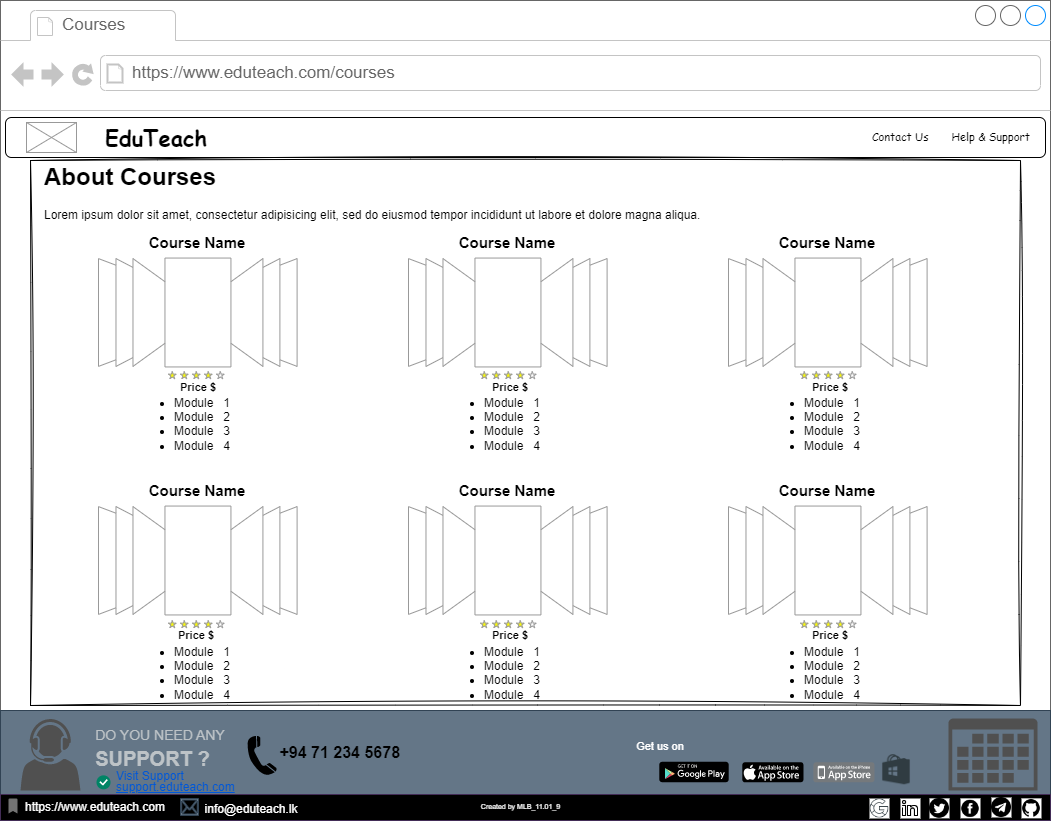

The diagram above was exported from draw.io. Its source (the exported page's mxGraphModel, read from the mxfile embedded in the PNG):
<mxGraphModel dx="1221" dy="711" grid="1" gridSize="10" guides="1" tooltips="1" connect="1" arrows="1" fold="1" page="1" pageScale="1" pageWidth="1100" pageHeight="850" background="none" math="0" shadow="0">
  <root>
    <mxCell id="0" />
    <mxCell id="1" parent="0" />
    <mxCell id="7026571954dc6520-1" value="" style="strokeWidth=1;shadow=0;dashed=0;align=center;html=1;shape=mxgraph.mockup.containers.browserWindow;rSize=0;strokeColor=#666666;mainText=,;recursiveResize=0;rounded=0;labelBackgroundColor=none;fontFamily=Verdana;fontSize=12" parent="1" vertex="1">
      <mxGeometry x="30" y="20" width="1050" height="820" as="geometry" />
    </mxCell>
    <mxCell id="7026571954dc6520-2" value="Courses" style="strokeWidth=1;shadow=0;dashed=0;align=center;html=1;shape=mxgraph.mockup.containers.anchor;fontSize=17;fontColor=#666666;align=left;" parent="7026571954dc6520-1" vertex="1">
      <mxGeometry x="60" y="12" width="110" height="26" as="geometry" />
    </mxCell>
    <mxCell id="7026571954dc6520-3" value="https://www.eduteach.com/courses" style="strokeWidth=1;shadow=0;dashed=0;align=center;html=1;shape=mxgraph.mockup.containers.anchor;rSize=0;fontSize=17;fontColor=#666666;align=left;" parent="7026571954dc6520-1" vertex="1">
      <mxGeometry x="130" y="60" width="480" height="26" as="geometry" />
    </mxCell>
    <mxCell id="r7o6MAHYiM6A_UejY8GT-2" value="" style="verticalLabelPosition=bottom;shadow=0;dashed=0;align=center;html=1;verticalAlign=top;strokeWidth=1;shape=mxgraph.mockup.navigation.coverFlow;strokeColor=#999999;" parent="7026571954dc6520-1" vertex="1">
      <mxGeometry x="727" y="505" width="200" height="110" as="geometry" />
    </mxCell>
    <mxCell id="r7o6MAHYiM6A_UejY8GT-11" value="" style="verticalLabelPosition=bottom;shadow=0;dashed=0;align=center;html=1;verticalAlign=top;strokeWidth=1;shape=mxgraph.mockup.navigation.coverFlow;strokeColor=#999999;" parent="7026571954dc6520-1" vertex="1">
      <mxGeometry x="97" y="257" width="200" height="110" as="geometry" />
    </mxCell>
    <mxCell id="r7o6MAHYiM6A_UejY8GT-12" value="" style="verticalLabelPosition=bottom;shadow=0;dashed=0;align=center;html=1;verticalAlign=top;strokeWidth=1;shape=mxgraph.mockup.navigation.coverFlow;strokeColor=#999999;" parent="7026571954dc6520-1" vertex="1">
      <mxGeometry x="97" y="505" width="200" height="110" as="geometry" />
    </mxCell>
    <mxCell id="r7o6MAHYiM6A_UejY8GT-13" value="" style="verticalLabelPosition=bottom;shadow=0;dashed=0;align=center;html=1;verticalAlign=top;strokeWidth=1;shape=mxgraph.mockup.navigation.coverFlow;strokeColor=#999999;" parent="7026571954dc6520-1" vertex="1">
      <mxGeometry x="407" y="505" width="200" height="110" as="geometry" />
    </mxCell>
    <mxCell id="r7o6MAHYiM6A_UejY8GT-15" value="" style="verticalLabelPosition=bottom;shadow=0;dashed=0;align=center;html=1;verticalAlign=top;strokeWidth=1;shape=mxgraph.mockup.navigation.coverFlow;strokeColor=#999999;" parent="7026571954dc6520-1" vertex="1">
      <mxGeometry x="407" y="257" width="200" height="110" as="geometry" />
    </mxCell>
    <mxCell id="r7o6MAHYiM6A_UejY8GT-16" value="" style="verticalLabelPosition=bottom;shadow=0;dashed=0;align=center;html=1;verticalAlign=top;strokeWidth=1;shape=mxgraph.mockup.navigation.coverFlow;strokeColor=#999999;" parent="7026571954dc6520-1" vertex="1">
      <mxGeometry x="727" y="257" width="200" height="110" as="geometry" />
    </mxCell>
    <mxCell id="r7o6MAHYiM6A_UejY8GT-17" value="&lt;b&gt;&lt;font style=&quot;font-size: 15px;&quot;&gt;Course Name&lt;/font&gt;&lt;/b&gt;" style="text;html=1;strokeColor=none;fillColor=none;align=center;verticalAlign=middle;whiteSpace=wrap;rounded=0;" parent="7026571954dc6520-1" vertex="1">
      <mxGeometry x="122" y="227" width="150" height="30" as="geometry" />
    </mxCell>
    <mxCell id="r7o6MAHYiM6A_UejY8GT-18" value="&lt;b&gt;&lt;font style=&quot;font-size: 15px;&quot;&gt;Course Name&lt;/font&gt;&lt;/b&gt;" style="text;html=1;strokeColor=none;fillColor=none;align=center;verticalAlign=middle;whiteSpace=wrap;rounded=0;" parent="7026571954dc6520-1" vertex="1">
      <mxGeometry x="122" y="475" width="150" height="30" as="geometry" />
    </mxCell>
    <mxCell id="r7o6MAHYiM6A_UejY8GT-19" value="&lt;b&gt;&lt;font style=&quot;font-size: 15px;&quot;&gt;Course Name&lt;/font&gt;&lt;/b&gt;" style="text;html=1;strokeColor=none;fillColor=none;align=center;verticalAlign=middle;whiteSpace=wrap;rounded=0;" parent="7026571954dc6520-1" vertex="1">
      <mxGeometry x="432" y="475" width="150" height="30" as="geometry" />
    </mxCell>
    <mxCell id="r7o6MAHYiM6A_UejY8GT-20" value="&lt;b&gt;&lt;font style=&quot;font-size: 15px;&quot;&gt;Course Name&lt;/font&gt;&lt;/b&gt;" style="text;html=1;strokeColor=none;fillColor=none;align=center;verticalAlign=middle;whiteSpace=wrap;rounded=0;" parent="7026571954dc6520-1" vertex="1">
      <mxGeometry x="432" y="227" width="150" height="30" as="geometry" />
    </mxCell>
    <mxCell id="r7o6MAHYiM6A_UejY8GT-21" value="&lt;b&gt;&lt;font style=&quot;font-size: 15px;&quot;&gt;Course Name&lt;/font&gt;&lt;/b&gt;" style="text;html=1;strokeColor=none;fillColor=none;align=center;verticalAlign=middle;whiteSpace=wrap;rounded=0;" parent="7026571954dc6520-1" vertex="1">
      <mxGeometry x="752" y="475" width="150" height="30" as="geometry" />
    </mxCell>
    <mxCell id="r7o6MAHYiM6A_UejY8GT-22" value="&lt;b&gt;&lt;font style=&quot;font-size: 15px;&quot;&gt;Course Name&lt;/font&gt;&lt;/b&gt;" style="text;html=1;strokeColor=none;fillColor=none;align=center;verticalAlign=middle;whiteSpace=wrap;rounded=0;" parent="7026571954dc6520-1" vertex="1">
      <mxGeometry x="752" y="227" width="150" height="30" as="geometry" />
    </mxCell>
    <mxCell id="r7o6MAHYiM6A_UejY8GT-23" value="&lt;ul&gt;&lt;li&gt;Module&amp;nbsp; &amp;nbsp;1&lt;/li&gt;&lt;li&gt;Module&amp;nbsp; &amp;nbsp;2&lt;/li&gt;&lt;li&gt;Module&amp;nbsp; &amp;nbsp;3&lt;/li&gt;&lt;li&gt;Module&amp;nbsp; &amp;nbsp;4&lt;/li&gt;&lt;/ul&gt;" style="text;strokeColor=none;fillColor=none;html=1;whiteSpace=wrap;verticalAlign=middle;overflow=hidden;" parent="7026571954dc6520-1" vertex="1">
      <mxGeometry x="132" y="381" width="130" height="80" as="geometry" />
    </mxCell>
    <mxCell id="r7o6MAHYiM6A_UejY8GT-24" value="&lt;ul&gt;&lt;li&gt;Module&amp;nbsp; &amp;nbsp;1&lt;/li&gt;&lt;li&gt;Module&amp;nbsp; &amp;nbsp;2&lt;/li&gt;&lt;li&gt;Module&amp;nbsp; &amp;nbsp;3&lt;/li&gt;&lt;li&gt;Module&amp;nbsp; &amp;nbsp;4&lt;/li&gt;&lt;/ul&gt;" style="text;strokeColor=none;fillColor=none;html=1;whiteSpace=wrap;verticalAlign=middle;overflow=hidden;" parent="7026571954dc6520-1" vertex="1">
      <mxGeometry x="442" y="381" width="130" height="80" as="geometry" />
    </mxCell>
    <mxCell id="r7o6MAHYiM6A_UejY8GT-25" value="&lt;ul&gt;&lt;li&gt;Module&amp;nbsp; &amp;nbsp;1&lt;/li&gt;&lt;li&gt;Module&amp;nbsp; &amp;nbsp;2&lt;/li&gt;&lt;li&gt;Module&amp;nbsp; &amp;nbsp;3&lt;/li&gt;&lt;li&gt;Module&amp;nbsp; &amp;nbsp;4&lt;/li&gt;&lt;/ul&gt;" style="text;strokeColor=none;fillColor=none;html=1;whiteSpace=wrap;verticalAlign=middle;overflow=hidden;" parent="7026571954dc6520-1" vertex="1">
      <mxGeometry x="762" y="381" width="130" height="80" as="geometry" />
    </mxCell>
    <mxCell id="r7o6MAHYiM6A_UejY8GT-26" value="&lt;ul&gt;&lt;li&gt;Module&amp;nbsp; &amp;nbsp;1&lt;/li&gt;&lt;li&gt;Module&amp;nbsp; &amp;nbsp;2&lt;/li&gt;&lt;li&gt;Module&amp;nbsp; &amp;nbsp;3&lt;/li&gt;&lt;li&gt;Module&amp;nbsp; &amp;nbsp;4&lt;/li&gt;&lt;/ul&gt;" style="text;strokeColor=none;fillColor=none;html=1;whiteSpace=wrap;verticalAlign=middle;overflow=hidden;" parent="7026571954dc6520-1" vertex="1">
      <mxGeometry x="132" y="630" width="130" height="80" as="geometry" />
    </mxCell>
    <mxCell id="r7o6MAHYiM6A_UejY8GT-46" value="&lt;ul&gt;&lt;li&gt;Module&amp;nbsp; &amp;nbsp;1&lt;/li&gt;&lt;li&gt;Module&amp;nbsp; &amp;nbsp;2&lt;/li&gt;&lt;li&gt;Module&amp;nbsp; &amp;nbsp;3&lt;/li&gt;&lt;li&gt;Module&amp;nbsp; &amp;nbsp;4&lt;/li&gt;&lt;/ul&gt;" style="text;strokeColor=none;fillColor=none;html=1;whiteSpace=wrap;verticalAlign=middle;overflow=hidden;" parent="7026571954dc6520-1" vertex="1">
      <mxGeometry x="442" y="630" width="130" height="80" as="geometry" />
    </mxCell>
    <mxCell id="r7o6MAHYiM6A_UejY8GT-47" value="&lt;ul&gt;&lt;li&gt;Module&amp;nbsp; &amp;nbsp;1&lt;/li&gt;&lt;li&gt;Module&amp;nbsp; &amp;nbsp;2&lt;/li&gt;&lt;li&gt;Module&amp;nbsp; &amp;nbsp;3&lt;/li&gt;&lt;li&gt;Module&amp;nbsp; &amp;nbsp;4&lt;/li&gt;&lt;/ul&gt;" style="text;strokeColor=none;fillColor=none;html=1;whiteSpace=wrap;verticalAlign=middle;overflow=hidden;" parent="7026571954dc6520-1" vertex="1">
      <mxGeometry x="762" y="630" width="130" height="80" as="geometry" />
    </mxCell>
    <mxCell id="LoF_D8ftlG8vqLDM8Cvz-1" value="&lt;font style=&quot;font-size: 7px;&quot;&gt;Created by MLB_11.01_9&lt;/font&gt;" style="text;html=1;strokeColor=none;fillColor=none;align=center;verticalAlign=middle;whiteSpace=wrap;rounded=0;" parent="1" vertex="1">
      <mxGeometry x="460" y="810" width="181" height="30" as="geometry" />
    </mxCell>
    <mxCell id="LoF_D8ftlG8vqLDM8Cvz-2" value="" style="rounded=1;whiteSpace=wrap;html=1;" parent="1" vertex="1">
      <mxGeometry x="35" y="137" width="1040" height="40" as="geometry" />
    </mxCell>
    <mxCell id="LoF_D8ftlG8vqLDM8Cvz-3" value="" style="verticalLabelPosition=bottom;shadow=0;dashed=0;align=center;html=1;verticalAlign=top;strokeWidth=1;shape=mxgraph.mockup.graphics.simpleIcon;strokeColor=#999999;" parent="1" vertex="1">
      <mxGeometry x="56" y="142" width="50" height="30" as="geometry" />
    </mxCell>
    <mxCell id="LoF_D8ftlG8vqLDM8Cvz-5" value="&lt;font size=&quot;1&quot; face=&quot;Comic Sans MS&quot; style=&quot;&quot;&gt;&lt;span style=&quot;font-size: 11px;&quot;&gt;Contact Us&amp;nbsp; &amp;nbsp; &amp;nbsp; &amp;nbsp;Help &amp;amp; Support&lt;/span&gt;&lt;/font&gt;" style="text;html=1;strokeColor=none;fillColor=none;align=right;verticalAlign=middle;whiteSpace=wrap;rounded=0;" parent="1" vertex="1">
      <mxGeometry x="792" y="142" width="270" height="30" as="geometry" />
    </mxCell>
    <mxCell id="796VdTpRs6x_GsB5o8sN-1" value="" style="rounded=0;whiteSpace=wrap;html=1;fillColor=#647687;strokeColor=#314354;fontColor=#ffffff;" parent="1" vertex="1">
      <mxGeometry x="30" y="730" width="1050" height="110" as="geometry" />
    </mxCell>
    <mxCell id="796VdTpRs6x_GsB5o8sN-2" value="" style="dashed=0;outlineConnect=0;html=1;align=center;labelPosition=center;verticalLabelPosition=bottom;verticalAlign=top;shape=mxgraph.weblogos.app_store;fillColor=#000000;strokeColor=none" parent="1" vertex="1">
      <mxGeometry x="771.8" y="781.85" width="61.2" height="20" as="geometry" />
    </mxCell>
    <mxCell id="796VdTpRs6x_GsB5o8sN-3" value="" style="dashed=0;outlineConnect=0;html=1;align=center;labelPosition=center;verticalLabelPosition=bottom;verticalAlign=top;shape=mxgraph.weblogos.app_store_iphone;fillColor=#75797C;strokeColor=none" parent="1" vertex="1">
      <mxGeometry x="842.8" y="781.85" width="61.2" height="20" as="geometry" />
    </mxCell>
    <mxCell id="796VdTpRs6x_GsB5o8sN-4" value="" style="dashed=0;outlineConnect=0;html=1;align=center;labelPosition=center;verticalLabelPosition=bottom;verticalAlign=top;shape=mxgraph.webicons.google_play;fillColor=#000000" parent="1" vertex="1">
      <mxGeometry x="688.8" y="781.25" width="69.4" height="20.6" as="geometry" />
    </mxCell>
    <mxCell id="796VdTpRs6x_GsB5o8sN-5" value="&lt;font style=&quot;font-size: 11px;&quot; color=&quot;#ffffff&quot;&gt;Get us on&lt;/font&gt;" style="text;html=1;strokeColor=none;fillColor=none;align=center;verticalAlign=middle;whiteSpace=wrap;rounded=0;" parent="1" vertex="1">
      <mxGeometry x="660" y="751.25" width="60" height="30" as="geometry" />
    </mxCell>
    <mxCell id="796VdTpRs6x_GsB5o8sN-6" value="&lt;p style=&quot;line-height: 90%;&quot;&gt;&lt;/p&gt;&lt;div style=&quot;text-align: left; line-height: 40%; font-size: 11px;&quot;&gt;&lt;p style=&quot;margin: 0px 0px 10px; color: rgb(189, 195, 199); font-family: &amp;quot;Open Sans&amp;quot;, sans-serif; font-size: 14px; line-height: 40%;&quot; dir=&quot;ltr&quot;&gt;&lt;span style=&quot;background-color: rgb(100, 118, 135);&quot;&gt;DO YOU NEED ANY&lt;/span&gt;&lt;/p&gt;&lt;p style=&quot;margin: 0px 0px 10px; color: rgb(189, 195, 199); font-family: &amp;quot;Open Sans&amp;quot;, sans-serif; font-size: 2rem; line-height: 40%;&quot;&gt;&lt;span style=&quot;font-weight: 700; font-size: 20px; background-color: rgb(100, 118, 135);&quot;&gt;SUPPORT ?&lt;/span&gt;&lt;/p&gt;&lt;/div&gt;&lt;p&gt;&lt;/p&gt;" style="text;html=1;strokeColor=none;fillColor=none;align=center;verticalAlign=middle;whiteSpace=wrap;rounded=0;" parent="1" vertex="1">
      <mxGeometry x="110" y="733.5" width="160" height="71.5" as="geometry" />
    </mxCell>
    <mxCell id="796VdTpRs6x_GsB5o8sN-7" value="" style="shape=image;html=1;verticalAlign=top;verticalLabelPosition=bottom;labelBackgroundColor=#ffffff;imageAspect=0;aspect=fixed;image=https://cdn1.iconfinder.com/data/icons/logos-brands-1/24/logo_brand_brands_logos_microsoft_store_windows-128.png" parent="1" vertex="1">
      <mxGeometry x="911" y="774.25" width="30" height="30" as="geometry" />
    </mxCell>
    <mxCell id="796VdTpRs6x_GsB5o8sN-8" value="" style="sketch=0;pointerEvents=1;shadow=0;dashed=0;html=1;strokeColor=none;fillColor=#505050;labelPosition=center;verticalLabelPosition=bottom;verticalAlign=top;outlineConnect=0;align=center;shape=mxgraph.office.concepts.calendar;" parent="1" vertex="1">
      <mxGeometry x="978" y="738" width="89" height="72" as="geometry" />
    </mxCell>
    <mxCell id="796VdTpRs6x_GsB5o8sN-9" value="&lt;p style=&quot;line-height: 90%;&quot;&gt;Visit Support&lt;br&gt;&lt;u&gt;support.eduteach.com&lt;/u&gt;&lt;/p&gt;" style="fillColor=none;strokeColor=none;html=1;fontColor=#0057D8;align=left;fontSize=12;sketch=0;" parent="1" vertex="1">
      <mxGeometry x="144" y="784.85" width="125" height="33" as="geometry" />
    </mxCell>
    <mxCell id="796VdTpRs6x_GsB5o8sN-10" value="" style="html=1;shadow=0;dashed=0;shape=mxgraph.atlassian.checkbox;fillColor=#008465;strokeColor=none;html=1;sketch=0;" parent="1" vertex="1">
      <mxGeometry x="126" y="794.85" width="14" height="14" as="geometry" />
    </mxCell>
    <mxCell id="796VdTpRs6x_GsB5o8sN-11" value="" style="sketch=0;pointerEvents=1;shadow=0;dashed=0;html=1;strokeColor=none;fillColor=#505050;labelPosition=center;verticalLabelPosition=bottom;verticalAlign=top;outlineConnect=0;align=center;shape=mxgraph.office.users.call_center_agent;" parent="1" vertex="1">
      <mxGeometry x="50" y="738.37" width="60" height="71.75" as="geometry" />
    </mxCell>
    <mxCell id="796VdTpRs6x_GsB5o8sN-12" value="" style="shape=mxgraph.signs.tech.telephone_3;html=1;pointerEvents=1;fillColor=#000000;strokeColor=none;verticalLabelPosition=bottom;verticalAlign=top;align=center;" parent="1" vertex="1">
      <mxGeometry x="277" y="755.25" width="29.31" height="40" as="geometry" />
    </mxCell>
    <mxCell id="796VdTpRs6x_GsB5o8sN-13" value="&lt;b&gt;&lt;font style=&quot;font-size: 16px;&quot;&gt;+94 71 234 5678&amp;nbsp;&lt;/font&gt;&lt;/b&gt;" style="text;html=1;strokeColor=none;fillColor=none;align=center;verticalAlign=middle;whiteSpace=wrap;rounded=0;" parent="1" vertex="1">
      <mxGeometry x="287" y="757.37" width="170" height="30" as="geometry" />
    </mxCell>
    <mxCell id="796VdTpRs6x_GsB5o8sN-14" value="" style="rounded=0;whiteSpace=wrap;html=1;fillColor=#000000;fontColor=#ffffff;strokeColor=#432D57;" parent="1" vertex="1">
      <mxGeometry x="30" y="814" width="1050" height="26" as="geometry" />
    </mxCell>
    <mxCell id="796VdTpRs6x_GsB5o8sN-15" value="&lt;font color=&quot;#ffffff&quot; style=&quot;font-size: 7px;&quot;&gt;Created by MLB_11.01_9&lt;/font&gt;" style="text;html=1;strokeColor=none;fillColor=none;align=center;verticalAlign=middle;whiteSpace=wrap;rounded=0;" parent="1" vertex="1">
      <mxGeometry x="460" y="810" width="181" height="30" as="geometry" />
    </mxCell>
    <mxCell id="796VdTpRs6x_GsB5o8sN-16" value="" style="shape=image;html=1;verticalAlign=top;verticalLabelPosition=bottom;labelBackgroundColor=#ffffff;imageAspect=0;aspect=fixed;image=https://cdn2.iconfinder.com/data/icons/social-media-2421/512/Telegram-128.png;imageBackground=default;" parent="1" vertex="1">
      <mxGeometry x="1021" y="817" width="20" height="20" as="geometry" />
    </mxCell>
    <mxCell id="796VdTpRs6x_GsB5o8sN-17" value="" style="shape=image;html=1;verticalAlign=top;verticalLabelPosition=bottom;labelBackgroundColor=#ffffff;imageAspect=0;aspect=fixed;image=https://cdn3.iconfinder.com/data/icons/picons-social/57/46-facebook-128.png;imageBackground=default;" parent="1" vertex="1">
      <mxGeometry x="990" y="817.85" width="20" height="20" as="geometry" />
    </mxCell>
    <mxCell id="796VdTpRs6x_GsB5o8sN-18" value="" style="shape=image;html=1;verticalAlign=top;verticalLabelPosition=bottom;labelBackgroundColor=#ffffff;imageAspect=0;aspect=fixed;image=https://cdn1.iconfinder.com/data/icons/social-media-circle-7/512/Circled_Twitter_svg-128.png;imageBackground=default;" parent="1" vertex="1">
      <mxGeometry x="959" y="817.85" width="20" height="20" as="geometry" />
    </mxCell>
    <mxCell id="796VdTpRs6x_GsB5o8sN-19" value="" style="shape=image;html=1;verticalAlign=top;verticalLabelPosition=bottom;labelBackgroundColor=#ffffff;imageAspect=0;aspect=fixed;image=https://cdn4.iconfinder.com/data/icons/ionicons/512/icon-social-github-128.png;imageBackground=default;" parent="1" vertex="1">
      <mxGeometry x="1051" y="817.85" width="20" height="20" as="geometry" />
    </mxCell>
    <mxCell id="796VdTpRs6x_GsB5o8sN-20" value="" style="shape=image;html=1;verticalAlign=top;verticalLabelPosition=bottom;labelBackgroundColor=#ffffff;imageAspect=0;aspect=fixed;image=https://cdn0.iconfinder.com/data/icons/eon-social-media-contact-info-2/32/in_linkedin_portfolio_social_media-128.png;imageBackground=default;" parent="1" vertex="1">
      <mxGeometry x="930" y="818" width="20" height="20" as="geometry" />
    </mxCell>
    <mxCell id="796VdTpRs6x_GsB5o8sN-21" value="" style="shape=image;html=1;verticalAlign=top;verticalLabelPosition=bottom;labelBackgroundColor=#ffffff;imageAspect=0;aspect=fixed;image=https://cdn0.iconfinder.com/data/icons/social-media-and-logos-12/32/Google_Google-128.png;imageBackground=default;" parent="1" vertex="1">
      <mxGeometry x="899" y="818" width="20" height="20" as="geometry" />
    </mxCell>
    <mxCell id="796VdTpRs6x_GsB5o8sN-22" value="&lt;font color=&quot;#ffffff&quot;&gt;https://www.eduteach.com&lt;/font&gt;" style="text;html=1;strokeColor=none;fillColor=none;align=center;verticalAlign=middle;whiteSpace=wrap;rounded=0;" parent="1" vertex="1">
      <mxGeometry x="40" y="812" width="170" height="30" as="geometry" />
    </mxCell>
    <mxCell id="796VdTpRs6x_GsB5o8sN-23" value="" style="shape=mxgraph.signs.tech.mail;html=1;pointerEvents=1;fillColor=#647687;strokeColor=#314354;verticalLabelPosition=bottom;verticalAlign=top;align=center;fontColor=#ffffff;" parent="1" vertex="1">
      <mxGeometry x="210" y="818" width="18" height="17" as="geometry" />
    </mxCell>
    <mxCell id="796VdTpRs6x_GsB5o8sN-24" value="&lt;font color=&quot;#ffffff&quot;&gt;info@eduteach.lk&lt;/font&gt;" style="text;html=1;strokeColor=none;fillColor=none;align=center;verticalAlign=middle;whiteSpace=wrap;rounded=0;" parent="1" vertex="1">
      <mxGeometry x="196" y="814" width="170" height="30" as="geometry" />
    </mxCell>
    <mxCell id="796VdTpRs6x_GsB5o8sN-25" value="" style="html=1;dashed=0;aspect=fixed;verticalLabelPosition=bottom;verticalAlign=top;align=center;shape=mxgraph.gmdl.bookmark;strokeColor=none;fillColor=#737373;shadow=0;sketch=0;" parent="1" vertex="1">
      <mxGeometry x="38" y="818" width="9" height="15" as="geometry" />
    </mxCell>
    <mxCell id="r7o6MAHYiM6A_UejY8GT-49" value="" style="rounded=0;whiteSpace=wrap;html=1;fillColor=none;glass=0;shadow=0;sketch=1;curveFitting=1;jiggle=2;" parent="1" vertex="1">
      <mxGeometry x="60" y="180" width="990" height="545" as="geometry" />
    </mxCell>
    <mxCell id="r7o6MAHYiM6A_UejY8GT-52" value="" style="verticalLabelPosition=bottom;shadow=0;dashed=0;align=center;html=1;verticalAlign=top;strokeWidth=1;shape=mxgraph.mockup.misc.rating;strokeColor=#999999;fillColor=#ffff00;emptyFillColor=#ffffff;grade=4;ratingScale=5;ratingStyle=star;aspect=fixed;" parent="1" vertex="1">
      <mxGeometry x="198" y="391" width="60" height="8" as="geometry" />
    </mxCell>
    <mxCell id="r7o6MAHYiM6A_UejY8GT-53" value="" style="verticalLabelPosition=bottom;shadow=0;dashed=0;align=center;html=1;verticalAlign=top;strokeWidth=1;shape=mxgraph.mockup.misc.rating;strokeColor=#999999;fillColor=#ffff00;emptyFillColor=#ffffff;grade=4;ratingScale=5;ratingStyle=star;aspect=fixed;" parent="1" vertex="1">
      <mxGeometry x="510" y="391" width="60" height="8" as="geometry" />
    </mxCell>
    <mxCell id="r7o6MAHYiM6A_UejY8GT-54" value="" style="verticalLabelPosition=bottom;shadow=0;dashed=0;align=center;html=1;verticalAlign=top;strokeWidth=1;shape=mxgraph.mockup.misc.rating;strokeColor=#999999;fillColor=#ffff00;emptyFillColor=#ffffff;grade=4;ratingScale=5;ratingStyle=star;aspect=fixed;" parent="1" vertex="1">
      <mxGeometry x="830" y="391" width="60" height="8" as="geometry" />
    </mxCell>
    <mxCell id="r7o6MAHYiM6A_UejY8GT-55" value="" style="verticalLabelPosition=bottom;shadow=0;dashed=0;align=center;html=1;verticalAlign=top;strokeWidth=1;shape=mxgraph.mockup.misc.rating;strokeColor=#999999;fillColor=#ffff00;emptyFillColor=#ffffff;grade=4;ratingScale=5;ratingStyle=star;aspect=fixed;" parent="1" vertex="1">
      <mxGeometry x="198" y="640" width="60" height="8" as="geometry" />
    </mxCell>
    <mxCell id="r7o6MAHYiM6A_UejY8GT-56" value="" style="verticalLabelPosition=bottom;shadow=0;dashed=0;align=center;html=1;verticalAlign=top;strokeWidth=1;shape=mxgraph.mockup.misc.rating;strokeColor=#999999;fillColor=#ffff00;emptyFillColor=#ffffff;grade=4;ratingScale=5;ratingStyle=star;aspect=fixed;" parent="1" vertex="1">
      <mxGeometry x="510" y="640" width="60" height="8" as="geometry" />
    </mxCell>
    <mxCell id="r7o6MAHYiM6A_UejY8GT-57" value="" style="verticalLabelPosition=bottom;shadow=0;dashed=0;align=center;html=1;verticalAlign=top;strokeWidth=1;shape=mxgraph.mockup.misc.rating;strokeColor=#999999;fillColor=#ffff00;emptyFillColor=#ffffff;grade=4;ratingScale=5;ratingStyle=star;aspect=fixed;" parent="1" vertex="1">
      <mxGeometry x="830" y="640" width="60" height="8" as="geometry" />
    </mxCell>
    <mxCell id="r7o6MAHYiM6A_UejY8GT-58" value="&lt;h1&gt;About Courses&lt;/h1&gt;&lt;p&gt;Lorem ipsum dolor sit amet, consectetur adipisicing elit, sed do eiusmod tempor incididunt ut labore et dolore magna aliqua.&lt;/p&gt;" style="text;html=1;strokeColor=none;fillColor=none;spacing=5;spacingTop=-20;whiteSpace=wrap;overflow=hidden;rounded=0;" parent="1" vertex="1">
      <mxGeometry x="69" y="177" width="700" height="80" as="geometry" />
    </mxCell>
    <mxCell id="r7o6MAHYiM6A_UejY8GT-59" value="&lt;b style=&quot;font-size: 11px;&quot;&gt;Price $&lt;/b&gt;" style="text;html=1;strokeColor=none;fillColor=none;align=center;verticalAlign=middle;whiteSpace=wrap;rounded=0;fontSize=11;" parent="1" vertex="1">
      <mxGeometry x="197.99999999999994" y="392" width="60" height="30" as="geometry" />
    </mxCell>
    <mxCell id="r7o6MAHYiM6A_UejY8GT-60" value="&lt;b style=&quot;font-size: 11px;&quot;&gt;Price $&lt;/b&gt;" style="text;html=1;strokeColor=none;fillColor=none;align=center;verticalAlign=middle;whiteSpace=wrap;rounded=0;fontSize=11;" parent="1" vertex="1">
      <mxGeometry x="509.99999999999994" y="392" width="60" height="30" as="geometry" />
    </mxCell>
    <mxCell id="r7o6MAHYiM6A_UejY8GT-61" value="&lt;b style=&quot;font-size: 11px;&quot;&gt;Price $&lt;/b&gt;" style="text;html=1;strokeColor=none;fillColor=none;align=center;verticalAlign=middle;whiteSpace=wrap;rounded=0;fontSize=11;" parent="1" vertex="1">
      <mxGeometry x="830" y="392" width="60" height="30" as="geometry" />
    </mxCell>
    <mxCell id="r7o6MAHYiM6A_UejY8GT-62" value="&lt;b style=&quot;font-size: 11px;&quot;&gt;Price $&lt;/b&gt;" style="text;html=1;strokeColor=none;fillColor=none;align=center;verticalAlign=middle;whiteSpace=wrap;rounded=0;fontSize=11;" parent="1" vertex="1">
      <mxGeometry x="830" y="640" width="60" height="30" as="geometry" />
    </mxCell>
    <mxCell id="r7o6MAHYiM6A_UejY8GT-64" value="&lt;b style=&quot;font-size: 11px;&quot;&gt;Price $&lt;/b&gt;" style="text;html=1;strokeColor=none;fillColor=none;align=center;verticalAlign=middle;whiteSpace=wrap;rounded=0;fontSize=11;" parent="1" vertex="1">
      <mxGeometry x="510" y="640" width="60" height="30" as="geometry" />
    </mxCell>
    <mxCell id="r7o6MAHYiM6A_UejY8GT-65" value="&lt;b style=&quot;font-size: 11px;&quot;&gt;Price $&lt;/b&gt;" style="text;html=1;strokeColor=none;fillColor=none;align=center;verticalAlign=middle;whiteSpace=wrap;rounded=0;fontSize=11;" parent="1" vertex="1">
      <mxGeometry x="196" y="640" width="60" height="30" as="geometry" />
    </mxCell>
    <mxCell id="p_nrIuu5NDYOieeBOLnK-1" value="&lt;font size=&quot;1&quot; face=&quot;Comic Sans MS&quot; style=&quot;&quot;&gt;&lt;b style=&quot;font-size: 22px;&quot;&gt;EduTeach&lt;/b&gt;&lt;/font&gt;" style="text;html=1;strokeColor=none;fillColor=none;align=center;verticalAlign=middle;whiteSpace=wrap;rounded=0;" vertex="1" parent="1">
      <mxGeometry x="106" y="142" width="160" height="30" as="geometry" />
    </mxCell>
  </root>
</mxGraphModel>